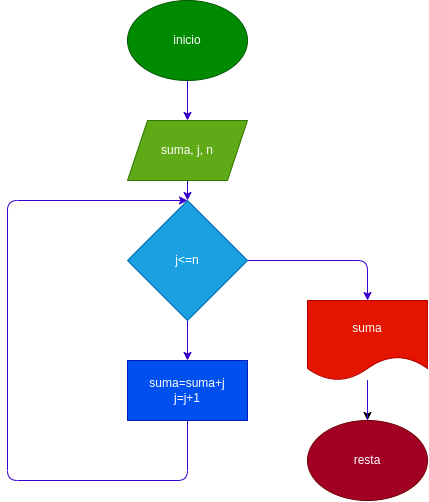

The diagram above was exported from draw.io. Its source (the exported page's mxGraphModel, read from the mxfile embedded in the PNG):
<mxGraphModel dx="542" dy="341" grid="1" gridSize="10" guides="1" tooltips="1" connect="1" arrows="1" fold="1" page="1" pageScale="1" pageWidth="827" pageHeight="1169" math="0" shadow="0">
  <root>
    <mxCell id="0" />
    <mxCell id="1" parent="0" />
    <mxCell id="3" style="edgeStyle=none;html=1;entryX=0.5;entryY=0;entryDx=0;entryDy=0;fillColor=#6a00ff;strokeColor=#3700CC;" parent="1" source="2" target="4" edge="1">
      <mxGeometry relative="1" as="geometry">
        <mxPoint x="380" y="170" as="targetPoint" />
      </mxGeometry>
    </mxCell>
    <mxCell id="2" value="inicio" style="ellipse;whiteSpace=wrap;html=1;fillColor=#008a00;fontColor=#ffffff;strokeColor=#005700;" parent="1" vertex="1">
      <mxGeometry x="320" y="40" width="120" height="80" as="geometry" />
    </mxCell>
    <mxCell id="19" style="edgeStyle=none;html=1;fillColor=#6a00ff;strokeColor=#3700CC;" edge="1" parent="1" source="4" target="18">
      <mxGeometry relative="1" as="geometry" />
    </mxCell>
    <mxCell id="4" value="suma, j, n" style="shape=parallelogram;perimeter=parallelogramPerimeter;whiteSpace=wrap;html=1;fixedSize=1;fillColor=#60a917;fontColor=#ffffff;strokeColor=#2D7600;" parent="1" vertex="1">
      <mxGeometry x="320" y="160" width="120" height="60" as="geometry" />
    </mxCell>
    <mxCell id="21" style="edgeStyle=none;html=1;entryX=0.5;entryY=0;entryDx=0;entryDy=0;fillColor=#6a00ff;strokeColor=#3700CC;" edge="1" parent="1" source="18" target="22">
      <mxGeometry relative="1" as="geometry">
        <mxPoint x="380" y="400" as="targetPoint" />
      </mxGeometry>
    </mxCell>
    <mxCell id="26" style="edgeStyle=none;html=1;entryX=0.5;entryY=0;entryDx=0;entryDy=0;fillColor=#6a00ff;strokeColor=#3700CC;" edge="1" parent="1" source="18" target="27">
      <mxGeometry relative="1" as="geometry">
        <mxPoint x="560" y="360" as="targetPoint" />
        <Array as="points">
          <mxPoint x="560" y="300" />
        </Array>
      </mxGeometry>
    </mxCell>
    <mxCell id="18" value="j&amp;lt;=n" style="rhombus;whiteSpace=wrap;html=1;fillColor=#1ba1e2;fontColor=#ffffff;strokeColor=#006EAF;" vertex="1" parent="1">
      <mxGeometry x="320" y="240" width="120" height="120" as="geometry" />
    </mxCell>
    <mxCell id="25" style="edgeStyle=none;html=1;entryX=0.5;entryY=0;entryDx=0;entryDy=0;fillColor=#6a00ff;strokeColor=#3700CC;" edge="1" parent="1" source="22" target="18">
      <mxGeometry relative="1" as="geometry">
        <mxPoint x="200" y="140" as="targetPoint" />
        <Array as="points">
          <mxPoint x="380" y="520" />
          <mxPoint x="200" y="520" />
          <mxPoint x="200" y="240" />
        </Array>
      </mxGeometry>
    </mxCell>
    <mxCell id="22" value="suma=suma+j&lt;br&gt;j=j+1" style="rounded=0;whiteSpace=wrap;html=1;fillColor=#0050ef;fontColor=#ffffff;strokeColor=#001DBC;" vertex="1" parent="1">
      <mxGeometry x="320" y="400" width="120" height="60" as="geometry" />
    </mxCell>
    <mxCell id="28" style="edgeStyle=none;html=1;entryX=0.5;entryY=0;entryDx=0;entryDy=0;" edge="1" parent="1" source="27" target="29">
      <mxGeometry relative="1" as="geometry">
        <mxPoint x="560" y="460" as="targetPoint" />
      </mxGeometry>
    </mxCell>
    <mxCell id="31" value="" style="edgeStyle=none;html=1;fillColor=#6a00ff;strokeColor=#3700CC;" edge="1" parent="1" source="27">
      <mxGeometry relative="1" as="geometry">
        <mxPoint x="560" y="500" as="targetPoint" />
      </mxGeometry>
    </mxCell>
    <mxCell id="27" value="suma" style="shape=document;whiteSpace=wrap;html=1;boundedLbl=1;fillColor=#e51400;fontColor=#ffffff;strokeColor=#B20000;" vertex="1" parent="1">
      <mxGeometry x="500" y="340" width="120" height="80" as="geometry" />
    </mxCell>
    <mxCell id="29" value="resta" style="ellipse;whiteSpace=wrap;html=1;fillColor=#a20025;fontColor=#ffffff;strokeColor=#6F0000;" vertex="1" parent="1">
      <mxGeometry x="500" y="460" width="120" height="80" as="geometry" />
    </mxCell>
  </root>
</mxGraphModel>